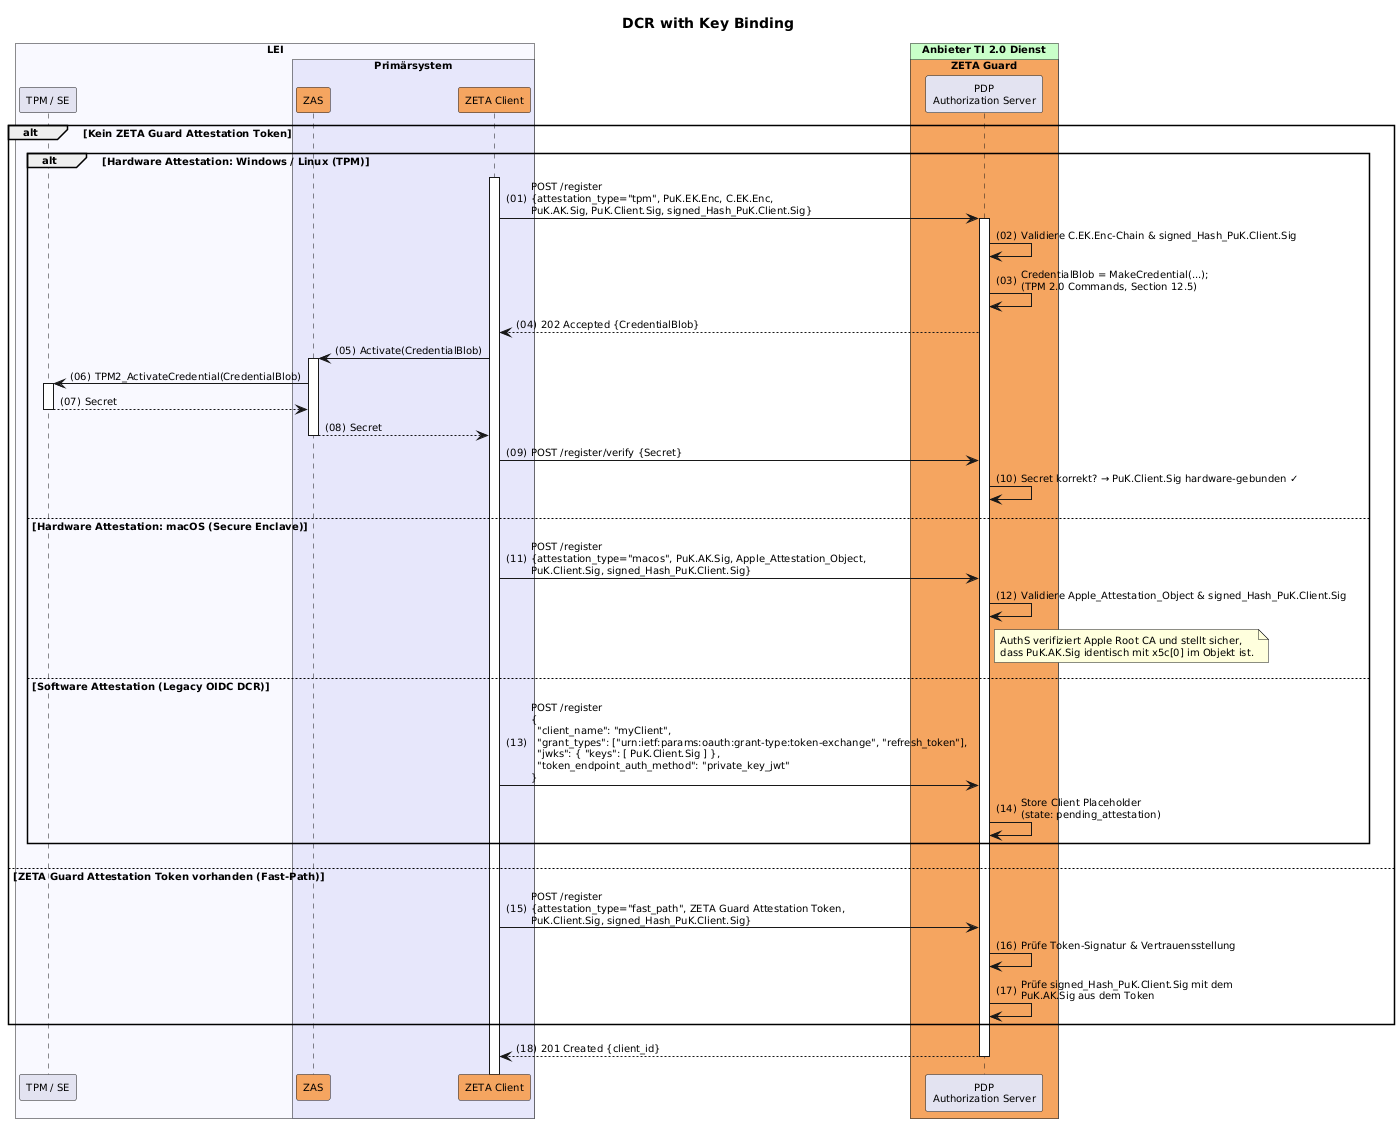

The diagram above was rendered by PlantUML. Its source (embedded in the PNG):
@startuml "dcr-with-key-binding"
autonumber "(00)"
skinparam defaultFontSize 10
skinparam defaultFontName Helvetica
skinparam DefaultMonospacedFontName Courier
skinparam lengthAdjust none
skinparam sequenceReferenceBackgroundColor White
skinparam SequenceReferenceFontSize 12
skinparam sequenceMessageAlign left

title DCR with Key Binding

!pragma teoz true

box "LEI" #GhostWhite
  participant "TPM / SE" as TPM
  box "Primärsystem" #Lavender
      participant ZAS as "ZAS" #SandyBrown
      participant Client as "ZETA Client" #SandyBrown
 end box
end box

box "Anbieter TI 2.0 Dienst" #TECHNOLOGY
  box "ZETA Guard" #SandyBrown
    participant AuthS as "PDP\nAuthorization Server" 
  end box
end box

alt Kein ZETA Guard Attestation Token
    alt Hardware Attestation: Windows / Linux (TPM)
        Client++
        Client -> AuthS++: POST /register\n{attestation_type="tpm", PuK.EK.Enc, C.EK.Enc,\nPuK.AK.Sig, PuK.Client.Sig, signed_Hash_PuK.Client.Sig}
        AuthS -> AuthS: Validiere C.EK.Enc-Chain & signed_Hash_PuK.Client.Sig
        AuthS -> AuthS: CredentialBlob = MakeCredential(...);\n(TPM 2.0 Commands, Section 12.5)
        AuthS --> Client: 202 Accepted {CredentialBlob}

        Client -> ZAS++: Activate(CredentialBlob)
        ZAS -> TPM++: TPM2_ActivateCredential(CredentialBlob)
        TPM --> ZAS--: Secret
        ZAS --> Client--: Secret

        Client -> AuthS: POST /register/verify {Secret}
        AuthS -> AuthS: Secret korrekt? → PuK.Client.Sig hardware-gebunden ✓

    else Hardware Attestation: macOS (Secure Enclave)
        Client -> AuthS: POST /register\n{attestation_type="macos", PuK.AK.Sig, Apple_Attestation_Object,\nPuK.Client.Sig, signed_Hash_PuK.Client.Sig}
        AuthS -> AuthS: Validiere Apple_Attestation_Object & signed_Hash_PuK.Client.Sig
        note right of AuthS: AuthS verifiziert Apple Root CA und stellt sicher,\ndass PuK.AK.Sig identisch mit x5c[0] im Objekt ist.

    else Software Attestation (Legacy OIDC DCR)
        Client -> AuthS: POST /register\n{\n  "client_name": "myClient",\n  "grant_types": ["urn:ietf:params:oauth:grant-type:token-exchange", "refresh_token"],\n  "jwks": { "keys": [ PuK.Client.Sig ] },\n  "token_endpoint_auth_method": "private_key_jwt"\n}
        AuthS -> AuthS: Store Client Placeholder\n(state: pending_attestation)
    end

else ZETA Guard Attestation Token vorhanden (Fast-Path)
    Client -> AuthS: POST /register\n{attestation_type="fast_path", ZETA Guard Attestation Token,\nPuK.Client.Sig, signed_Hash_PuK.Client.Sig}
    AuthS -> AuthS: Prüfe Token-Signatur & Vertrauensstellung
    AuthS -> AuthS: Prüfe signed_Hash_PuK.Client.Sig mit dem\nPuK.AK.Sig aus dem Token
end

AuthS --> Client--: 201 Created {client_id}

@enduml